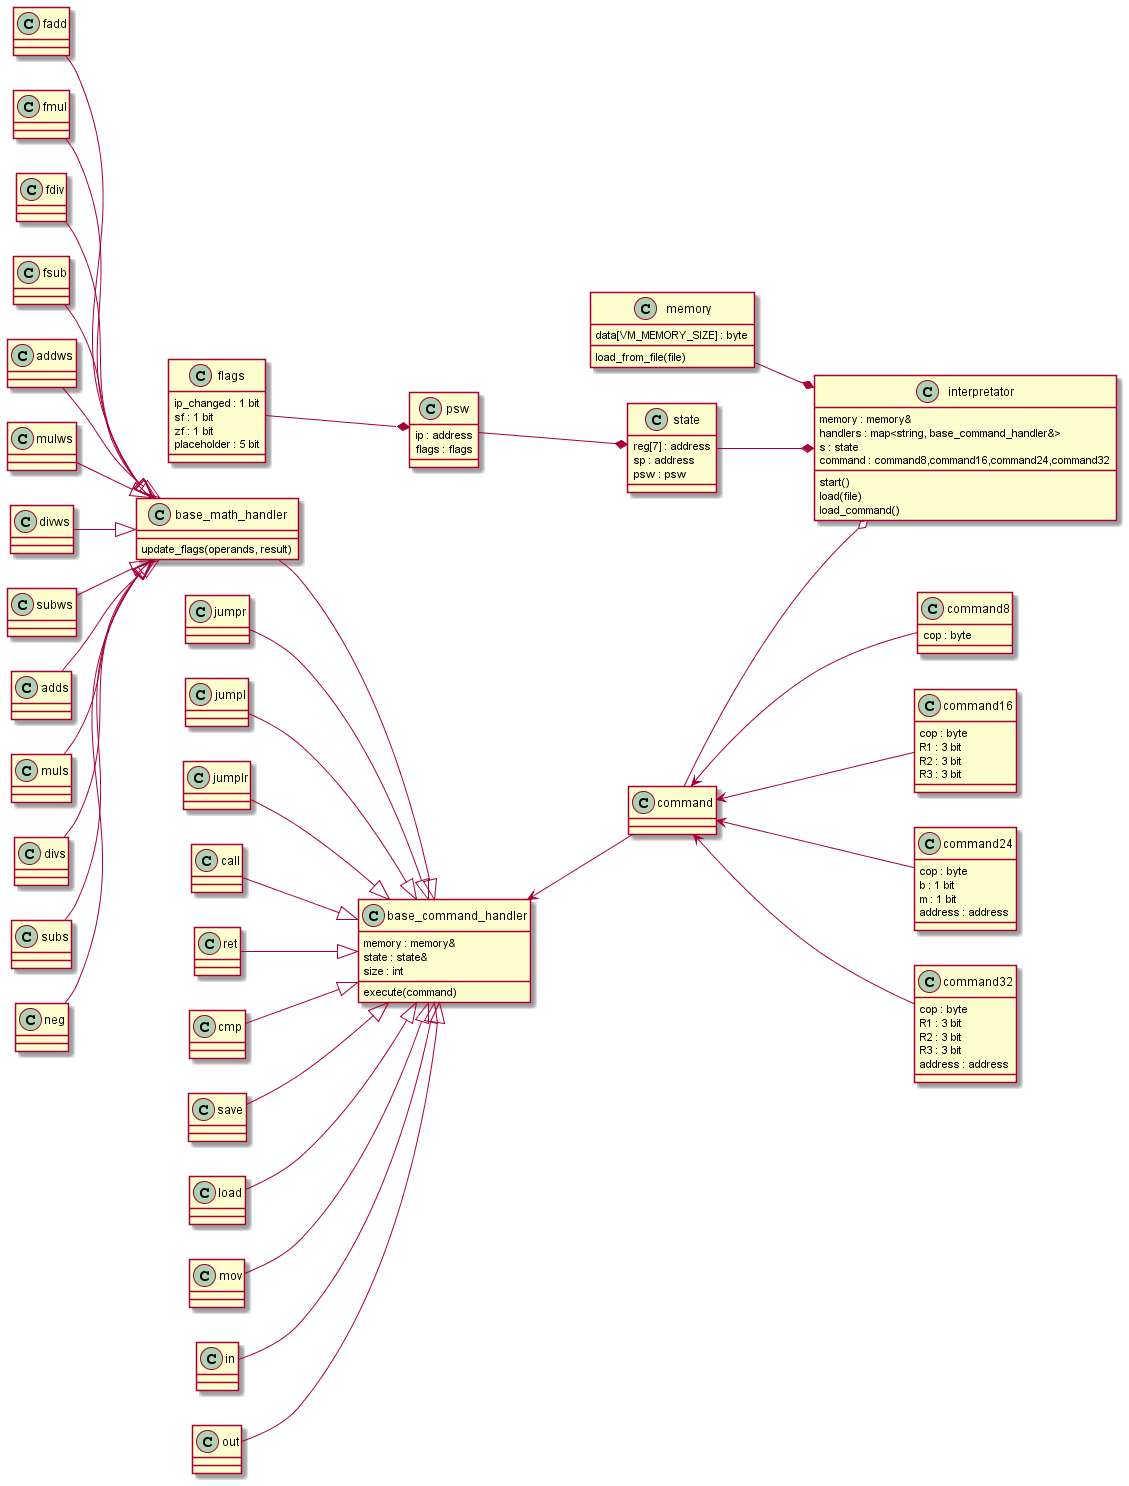

The diagram above was rendered by PlantUML. Its source (embedded in the PNG):
@startuml classdiagram

left to right direction
class memory
{
    data[VM_MEMORY_SIZE] : byte
    load_from_file(file)
}

class flags
{
    ip_changed : 1 bit
    sf : 1 bit
    zf : 1 bit
    placeholder : 5 bit
}

class psw
{
    ip : address
    flags : flags
}

flags --* psw
psw --* state
state --* interpretator
memory --* interpretator
command --o interpretator

command <--command8
command <--command16
command <--command24
command <--command32


class state
{
    reg[7] : address
    sp : address
    psw : psw
}

class command8
{
    cop : byte
}

class command16
{
    cop : byte
    R1 : 3 bit
    R2 : 3 bit
    R3 : 3 bit
}

class command32
{
    cop : byte
    R1 : 3 bit
    R2 : 3 bit
    R3 : 3 bit
    address : address
}

class command24
{
    cop : byte
    b : 1 bit
    m : 1 bit
    address : address
}

class base_command_handler
{
    execute(command)
    memory : memory&
    state : state&
    size : int
}

base_command_handler <-- command

class base_math_handler
{
    update_flags(operands, result)
}

class fadd{}
class fmul{}
class fdiv{}
class fsub{}

class addws{}
class mulws{}
class divws{}
class subws{}

class adds{}
class muls{}
class divs{}
class subs{}

base_math_handler --|> base_command_handler
fadd --|> base_math_handler
fmul --|> base_math_handler
fdiv --|> base_math_handler
fsub --|> base_math_handler

addws --|> base_math_handler
mulws --|> base_math_handler
divws --|> base_math_handler
subws --|> base_math_handler

adds --|> base_math_handler
muls --|> base_math_handler
divs --|> base_math_handler
subs --|> base_math_handler
neg --|> base_math_handler

class neg{}

class jumpr{}
class jumpl{}
class jumplr{}
class call{}
class ret{}
class cmp{}

class save{}
class load{}

class mov{}

class in{}
class out{}

jumpr --|> base_command_handler
jumpl --|> base_command_handler
jumplr --|> base_command_handler


call--|> base_command_handler
ret --|> base_command_handler
cmp --|> base_command_handler

save--|> base_command_handler
load --|> base_command_handler
mov --|> base_command_handler

in  --|> base_command_handler
out --|> base_command_handler



class interpretator
{
    start()
    load(file)
    memory : memory&
    handlers : map<string, base_command_handler&>
    s : state
    command : command8,command16,command24,command32
    load_command()
}


@enduml